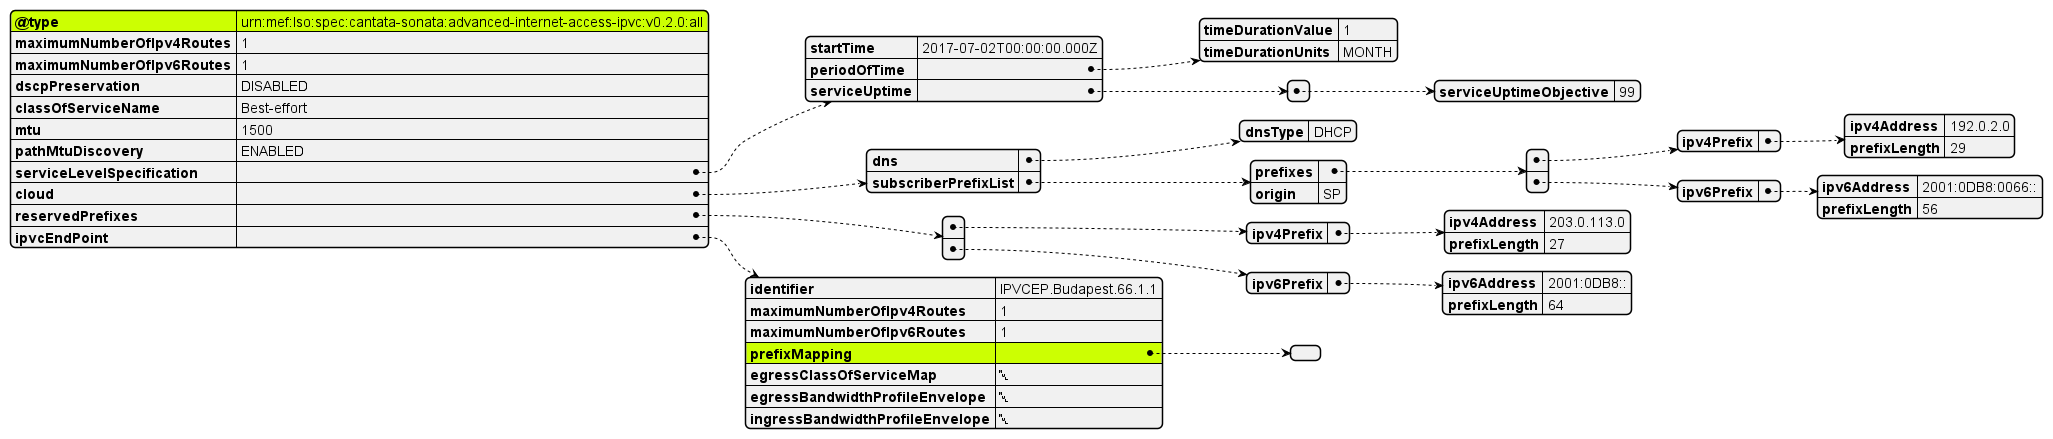

The diagram above was rendered by PlantUML. Its source (embedded in the PNG):
@startjson

#highlight "@type"
#highlight "ipvcEndPoint" / "prefixMapping"
{
  "@type": "urn:mef:lso:spec:cantata-sonata:advanced-internet-access-ipvc:v0.2.0:all",
  "maximumNumberOfIpv4Routes": 1,
  "maximumNumberOfIpv6Routes": 1,
  "dscpPreservation": "DISABLED",
  "classOfServiceName": "Best-effort",
  "mtu": 1500,
  "pathMtuDiscovery": "ENABLED",
  "serviceLevelSpecification": {
    "startTime": "2017-07-02T00:00:00.000Z",
    "periodOfTime": {
      "timeDurationValue": 1,
      "timeDurationUnits": "MONTH"
    },
    "serviceUptime": [
      {
        "serviceUptimeObjective": 99
      }
    ]
  },
  "cloud": {
    "dns": {
      "dnsType": "DHCP"
    },
    "subscriberPrefixList": {
      "prefixes": [
        {
          "ipv4Prefix": {
            "ipv4Address": "192.0.2.0",
            "prefixLength": 29
          }
        },
        {
          "ipv6Prefix": {
            "ipv6Address": "2001:0DB8:0066::",
            "prefixLength": 56
          }
        }
      ],
      "origin": "SP"
    }
  },
  "reservedPrefixes": [
    {
      "ipv4Prefix": {
        "ipv4Address": "203.0.113.0",
        "prefixLength": 27
      }
    },
    {
      "ipv6Prefix": {
        "ipv6Address": "2001:0DB8::",
        "prefixLength": 64
      }
    }
  ],
  "ipvcEndPoint": {
    "identifier": "IPVCEP.Budapest.66.1.1",
    "maximumNumberOfIpv4Routes": 1,
    "maximumNumberOfIpv6Routes": 1,
    "prefixMapping": [],
    "egressClassOfServiceMap": null,
    "egressBandwidthProfileEnvelope": null,
    "ingressBandwidthProfileEnvelope": null
  }
}

@endjson